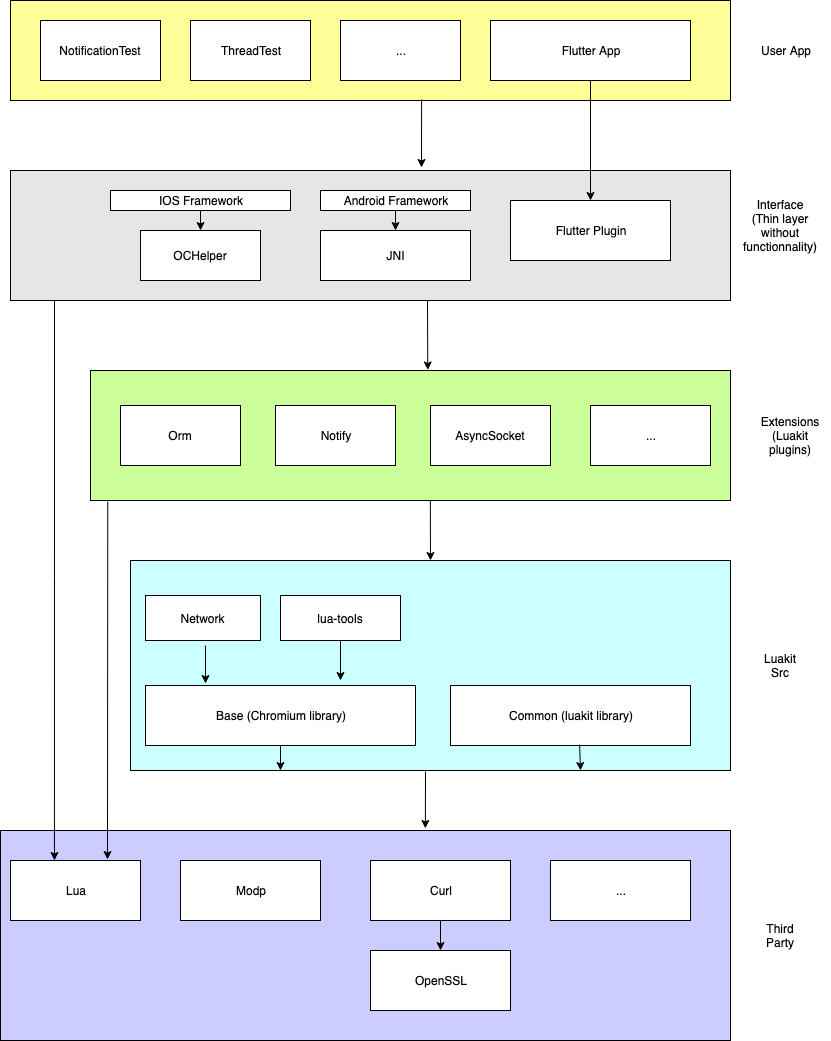

The diagram above was exported from draw.io. Its source (the exported page's mxGraphModel, read from the mxfile embedded in the PNG):
<mxGraphModel dx="1882" dy="915" grid="1" gridSize="10" guides="1" tooltips="1" connect="1" arrows="1" fold="1" page="1" pageScale="1" pageWidth="850" pageHeight="1100" math="0" shadow="0">
  <root>
    <mxCell id="0" />
    <mxCell id="1" parent="0" />
    <mxCell id="fO4KkbyevoRms-XMn0vS-1" value="" style="rounded=0;whiteSpace=wrap;html=1;fillColor=#FFFF99;" parent="1" vertex="1">
      <mxGeometry x="20" y="20" width="720" height="100" as="geometry" />
    </mxCell>
    <mxCell id="fO4KkbyevoRms-XMn0vS-2" value="User App" style="text;html=1;strokeColor=none;fillColor=none;align=center;verticalAlign=middle;whiteSpace=wrap;rounded=0;" parent="1" vertex="1">
      <mxGeometry x="760" y="60" width="70" height="20" as="geometry" />
    </mxCell>
    <mxCell id="fO4KkbyevoRms-XMn0vS-3" value="" style="rounded=0;whiteSpace=wrap;html=1;fillColor=#FFFFFF;" parent="1" vertex="1">
      <mxGeometry x="50" y="40" width="120" height="60" as="geometry" />
    </mxCell>
    <mxCell id="fO4KkbyevoRms-XMn0vS-4" value="" style="rounded=0;whiteSpace=wrap;html=1;fillColor=#FFFFFF;" parent="1" vertex="1">
      <mxGeometry x="200" y="40" width="120" height="60" as="geometry" />
    </mxCell>
    <mxCell id="fO4KkbyevoRms-XMn0vS-6" value="Flutter App" style="rounded=0;whiteSpace=wrap;html=1;fillColor=#FFFFFF;" parent="1" vertex="1">
      <mxGeometry x="500" y="40" width="200" height="60" as="geometry" />
    </mxCell>
    <mxCell id="fO4KkbyevoRms-XMn0vS-7" value="..." style="rounded=0;whiteSpace=wrap;html=1;fillColor=#FFFFFF;" parent="1" vertex="1">
      <mxGeometry x="350" y="40" width="120" height="60" as="geometry" />
    </mxCell>
    <mxCell id="fO4KkbyevoRms-XMn0vS-8" value="NotificationTest" style="text;html=1;strokeColor=none;fillColor=none;align=center;verticalAlign=middle;whiteSpace=wrap;rounded=0;" parent="1" vertex="1">
      <mxGeometry x="70" y="60" width="80" height="20" as="geometry" />
    </mxCell>
    <mxCell id="fO4KkbyevoRms-XMn0vS-9" value="ThreadTest" style="text;html=1;strokeColor=none;fillColor=none;align=center;verticalAlign=middle;whiteSpace=wrap;rounded=0;" parent="1" vertex="1">
      <mxGeometry x="210" y="60" width="100" height="20" as="geometry" />
    </mxCell>
    <mxCell id="fO4KkbyevoRms-XMn0vS-11" value="" style="rounded=0;whiteSpace=wrap;html=1;fillColor=#E6E6E6;" parent="1" vertex="1">
      <mxGeometry x="20" y="190" width="720" height="130" as="geometry" />
    </mxCell>
    <mxCell id="fO4KkbyevoRms-XMn0vS-14" value="Interface&lt;br&gt;(Thin layer without functionnality)" style="text;html=1;strokeColor=none;fillColor=none;align=center;verticalAlign=middle;whiteSpace=wrap;rounded=0;" parent="1" vertex="1">
      <mxGeometry x="750" y="235" width="80" height="20" as="geometry" />
    </mxCell>
    <mxCell id="fO4KkbyevoRms-XMn0vS-15" value="IOS Framework" style="rounded=0;whiteSpace=wrap;html=1;fillColor=#FFFFFF;" parent="1" vertex="1">
      <mxGeometry x="120" y="210" width="180" height="20" as="geometry" />
    </mxCell>
    <mxCell id="fO4KkbyevoRms-XMn0vS-16" value="Android Framework" style="rounded=0;whiteSpace=wrap;html=1;fillColor=#FFFFFF;" parent="1" vertex="1">
      <mxGeometry x="330" y="210" width="150" height="20" as="geometry" />
    </mxCell>
    <mxCell id="fO4KkbyevoRms-XMn0vS-17" value="Flutter Plugin" style="rounded=0;whiteSpace=wrap;html=1;fillColor=#FFFFFF;" parent="1" vertex="1">
      <mxGeometry x="520" y="220" width="160" height="60" as="geometry" />
    </mxCell>
    <mxCell id="fO4KkbyevoRms-XMn0vS-18" value="" style="endArrow=classic;html=1;exitX=0.571;exitY=0.99;exitDx=0;exitDy=0;exitPerimeter=0;" parent="1" source="fO4KkbyevoRms-XMn0vS-1" edge="1">
      <mxGeometry width="50" height="50" relative="1" as="geometry">
        <mxPoint x="395" y="120" as="sourcePoint" />
        <mxPoint x="431" y="187" as="targetPoint" />
      </mxGeometry>
    </mxCell>
    <mxCell id="fO4KkbyevoRms-XMn0vS-19" value="JNI" style="rounded=0;whiteSpace=wrap;html=1;fillColor=#FFFFFF;" parent="1" vertex="1">
      <mxGeometry x="330" y="250" width="150" height="50" as="geometry" />
    </mxCell>
    <mxCell id="fO4KkbyevoRms-XMn0vS-20" value="" style="endArrow=classic;html=1;exitX=0.5;exitY=1;exitDx=0;exitDy=0;entryX=0.5;entryY=0;entryDx=0;entryDy=0;" parent="1" source="fO4KkbyevoRms-XMn0vS-16" target="fO4KkbyevoRms-XMn0vS-19" edge="1">
      <mxGeometry width="50" height="50" relative="1" as="geometry">
        <mxPoint x="20" y="540" as="sourcePoint" />
        <mxPoint x="70" y="490" as="targetPoint" />
      </mxGeometry>
    </mxCell>
    <mxCell id="fO4KkbyevoRms-XMn0vS-21" value="" style="endArrow=classic;html=1;exitX=0.5;exitY=1;exitDx=0;exitDy=0;entryX=0.5;entryY=0;entryDx=0;entryDy=0;" parent="1" source="fO4KkbyevoRms-XMn0vS-6" target="fO4KkbyevoRms-XMn0vS-17" edge="1">
      <mxGeometry width="50" height="50" relative="1" as="geometry">
        <mxPoint x="20" y="390" as="sourcePoint" />
        <mxPoint x="70" y="340" as="targetPoint" />
      </mxGeometry>
    </mxCell>
    <mxCell id="fO4KkbyevoRms-XMn0vS-23" value="" style="rounded=0;whiteSpace=wrap;html=1;fillColor=#CCFF99;" parent="1" vertex="1">
      <mxGeometry x="100" y="390" width="640" height="130" as="geometry" />
    </mxCell>
    <mxCell id="fO4KkbyevoRms-XMn0vS-25" value="Extensions&lt;br&gt;(Luakit plugins)" style="text;html=1;strokeColor=none;fillColor=none;align=center;verticalAlign=middle;whiteSpace=wrap;rounded=0;" parent="1" vertex="1">
      <mxGeometry x="760" y="445" width="80" height="20" as="geometry" />
    </mxCell>
    <mxCell id="fO4KkbyevoRms-XMn0vS-26" value="" style="endArrow=classic;html=1;entryX=0.527;entryY=-0.004;entryDx=0;entryDy=0;entryPerimeter=0;" parent="1" target="fO4KkbyevoRms-XMn0vS-23" edge="1">
      <mxGeometry width="50" height="50" relative="1" as="geometry">
        <mxPoint x="437" y="320" as="sourcePoint" />
        <mxPoint x="70" y="660" as="targetPoint" />
      </mxGeometry>
    </mxCell>
    <mxCell id="fO4KkbyevoRms-XMn0vS-28" value="Orm" style="rounded=0;whiteSpace=wrap;html=1;fillColor=#FFFFFF;" parent="1" vertex="1">
      <mxGeometry x="130" y="425" width="120" height="60" as="geometry" />
    </mxCell>
    <mxCell id="fO4KkbyevoRms-XMn0vS-29" value="Notify" style="rounded=0;whiteSpace=wrap;html=1;fillColor=#FFFFFF;" parent="1" vertex="1">
      <mxGeometry x="285" y="425" width="120" height="60" as="geometry" />
    </mxCell>
    <mxCell id="fO4KkbyevoRms-XMn0vS-30" value="AsyncSocket" style="rounded=0;whiteSpace=wrap;html=1;fillColor=#FFFFFF;" parent="1" vertex="1">
      <mxGeometry x="440" y="425" width="120" height="60" as="geometry" />
    </mxCell>
    <mxCell id="fO4KkbyevoRms-XMn0vS-31" value="..." style="rounded=0;whiteSpace=wrap;html=1;fillColor=#FFFFFF;" parent="1" vertex="1">
      <mxGeometry x="600" y="425" width="120" height="60" as="geometry" />
    </mxCell>
    <mxCell id="fO4KkbyevoRms-XMn0vS-32" value="" style="rounded=0;whiteSpace=wrap;html=1;fillColor=#CCFFFF;" parent="1" vertex="1">
      <mxGeometry x="140" y="580" width="600" height="210" as="geometry" />
    </mxCell>
    <mxCell id="fO4KkbyevoRms-XMn0vS-33" value="" style="endArrow=classic;html=1;exitX=0.531;exitY=1;exitDx=0;exitDy=0;exitPerimeter=0;" parent="1" source="fO4KkbyevoRms-XMn0vS-23" edge="1">
      <mxGeometry width="50" height="50" relative="1" as="geometry">
        <mxPoint x="20" y="870" as="sourcePoint" />
        <mxPoint x="440" y="580" as="targetPoint" />
      </mxGeometry>
    </mxCell>
    <mxCell id="fO4KkbyevoRms-XMn0vS-35" value="Base (Chromium library)" style="rounded=0;whiteSpace=wrap;html=1;fillColor=#FFFFFF;" parent="1" vertex="1">
      <mxGeometry x="155" y="705" width="270" height="60" as="geometry" />
    </mxCell>
    <mxCell id="fO4KkbyevoRms-XMn0vS-36" value="Common (luakit library)" style="rounded=0;whiteSpace=wrap;html=1;fillColor=#FFFFFF;" parent="1" vertex="1">
      <mxGeometry x="460" y="705" width="240" height="60" as="geometry" />
    </mxCell>
    <mxCell id="fO4KkbyevoRms-XMn0vS-37" value="Network" style="rounded=0;whiteSpace=wrap;html=1;fillColor=#FFFFFF;" parent="1" vertex="1">
      <mxGeometry x="155" y="615" width="115" height="45" as="geometry" />
    </mxCell>
    <mxCell id="fO4KkbyevoRms-XMn0vS-38" value="" style="endArrow=classic;html=1;" parent="1" edge="1">
      <mxGeometry width="50" height="50" relative="1" as="geometry">
        <mxPoint x="215" y="665" as="sourcePoint" />
        <mxPoint x="215" y="703" as="targetPoint" />
      </mxGeometry>
    </mxCell>
    <mxCell id="fO4KkbyevoRms-XMn0vS-39" value="Luakit Src" style="text;html=1;strokeColor=none;fillColor=none;align=center;verticalAlign=middle;whiteSpace=wrap;rounded=0;" parent="1" vertex="1">
      <mxGeometry x="770" y="675" width="40" height="20" as="geometry" />
    </mxCell>
    <mxCell id="fO4KkbyevoRms-XMn0vS-42" value="" style="rounded=0;whiteSpace=wrap;html=1;fillColor=#CCCCFF;" parent="1" vertex="1">
      <mxGeometry x="10" y="850" width="730" height="210" as="geometry" />
    </mxCell>
    <mxCell id="fO4KkbyevoRms-XMn0vS-44" value="Lua" style="rounded=0;whiteSpace=wrap;html=1;fillColor=#FFFFFF;" parent="1" vertex="1">
      <mxGeometry x="20" y="880" width="130" height="60" as="geometry" />
    </mxCell>
    <mxCell id="fO4KkbyevoRms-XMn0vS-45" value="Modp" style="rounded=0;whiteSpace=wrap;html=1;fillColor=#FFFFFF;" parent="1" vertex="1">
      <mxGeometry x="190" y="880" width="140" height="60" as="geometry" />
    </mxCell>
    <mxCell id="fO4KkbyevoRms-XMn0vS-46" value="Curl" style="rounded=0;whiteSpace=wrap;html=1;fillColor=#FFFFFF;" parent="1" vertex="1">
      <mxGeometry x="380" y="880" width="140" height="60" as="geometry" />
    </mxCell>
    <mxCell id="fO4KkbyevoRms-XMn0vS-47" value="..." style="rounded=0;whiteSpace=wrap;html=1;fillColor=#FFFFFF;" parent="1" vertex="1">
      <mxGeometry x="560" y="880" width="140" height="60" as="geometry" />
    </mxCell>
    <mxCell id="fO4KkbyevoRms-XMn0vS-48" value="OpenSSL" style="rounded=0;whiteSpace=wrap;html=1;fillColor=#FFFFFF;" parent="1" vertex="1">
      <mxGeometry x="380" y="970" width="140" height="60" as="geometry" />
    </mxCell>
    <mxCell id="fO4KkbyevoRms-XMn0vS-49" value="" style="endArrow=classic;html=1;exitX=0.5;exitY=1;exitDx=0;exitDy=0;entryX=0.5;entryY=0;entryDx=0;entryDy=0;" parent="1" source="fO4KkbyevoRms-XMn0vS-46" target="fO4KkbyevoRms-XMn0vS-48" edge="1">
      <mxGeometry width="50" height="50" relative="1" as="geometry">
        <mxPoint x="10" y="1130" as="sourcePoint" />
        <mxPoint x="60" y="1080" as="targetPoint" />
      </mxGeometry>
    </mxCell>
    <mxCell id="fO4KkbyevoRms-XMn0vS-50" value="" style="endArrow=classic;html=1;entryX=0.582;entryY=-0.01;entryDx=0;entryDy=0;entryPerimeter=0;" parent="1" target="fO4KkbyevoRms-XMn0vS-42" edge="1">
      <mxGeometry width="50" height="50" relative="1" as="geometry">
        <mxPoint x="435" y="791" as="sourcePoint" />
        <mxPoint x="60" y="1080" as="targetPoint" />
      </mxGeometry>
    </mxCell>
    <mxCell id="fO4KkbyevoRms-XMn0vS-51" value="Third Party" style="text;html=1;strokeColor=none;fillColor=none;align=center;verticalAlign=middle;whiteSpace=wrap;rounded=0;" parent="1" vertex="1">
      <mxGeometry x="770" y="945" width="40" height="20" as="geometry" />
    </mxCell>
    <mxCell id="rRkUJSFfREL74kJTqaEV-1" value="" style="endArrow=classic;html=1;exitX=0.027;exitY=1.008;exitDx=0;exitDy=0;exitPerimeter=0;" parent="1" source="fO4KkbyevoRms-XMn0vS-23" edge="1">
      <mxGeometry width="50" height="50" relative="1" as="geometry">
        <mxPoint x="10" y="1130" as="sourcePoint" />
        <mxPoint x="117" y="879" as="targetPoint" />
      </mxGeometry>
    </mxCell>
    <mxCell id="rRkUJSFfREL74kJTqaEV-2" value="" style="endArrow=classic;html=1;entryX=0.338;entryY=0;entryDx=0;entryDy=0;entryPerimeter=0;" parent="1" target="fO4KkbyevoRms-XMn0vS-44" edge="1">
      <mxGeometry width="50" height="50" relative="1" as="geometry">
        <mxPoint x="64" y="320" as="sourcePoint" />
        <mxPoint x="60" y="1080" as="targetPoint" />
      </mxGeometry>
    </mxCell>
    <mxCell id="rRkUJSFfREL74kJTqaEV-3" value="" style="endArrow=classic;html=1;exitX=0.5;exitY=1;exitDx=0;exitDy=0;entryX=0.25;entryY=1;entryDx=0;entryDy=0;" parent="1" source="fO4KkbyevoRms-XMn0vS-35" target="fO4KkbyevoRms-XMn0vS-32" edge="1">
      <mxGeometry width="50" height="50" relative="1" as="geometry">
        <mxPoint x="10" y="1130" as="sourcePoint" />
        <mxPoint x="60" y="1080" as="targetPoint" />
      </mxGeometry>
    </mxCell>
    <mxCell id="rRkUJSFfREL74kJTqaEV-4" value="" style="endArrow=classic;html=1;exitX=0.538;exitY=0.983;exitDx=0;exitDy=0;exitPerimeter=0;" parent="1" source="fO4KkbyevoRms-XMn0vS-36" edge="1">
      <mxGeometry width="50" height="50" relative="1" as="geometry">
        <mxPoint x="10" y="1130" as="sourcePoint" />
        <mxPoint x="590" y="790" as="targetPoint" />
      </mxGeometry>
    </mxCell>
    <mxCell id="3liA8NJQEEuw10lZoMCv-1" value="OCHelper" style="rounded=0;whiteSpace=wrap;html=1;" parent="1" vertex="1">
      <mxGeometry x="150" y="250" width="120" height="50" as="geometry" />
    </mxCell>
    <mxCell id="3liA8NJQEEuw10lZoMCv-2" value="" style="endArrow=classic;html=1;exitX=0.5;exitY=1;exitDx=0;exitDy=0;entryX=0.5;entryY=0;entryDx=0;entryDy=0;" parent="1" source="fO4KkbyevoRms-XMn0vS-15" target="3liA8NJQEEuw10lZoMCv-1" edge="1">
      <mxGeometry width="50" height="50" relative="1" as="geometry">
        <mxPoint x="10" y="1130" as="sourcePoint" />
        <mxPoint x="60" y="1080" as="targetPoint" />
      </mxGeometry>
    </mxCell>
    <mxCell id="3liA8NJQEEuw10lZoMCv-4" value="lua-tools" style="rounded=0;whiteSpace=wrap;html=1;" parent="1" vertex="1">
      <mxGeometry x="290" y="615" width="120" height="45" as="geometry" />
    </mxCell>
    <mxCell id="3liA8NJQEEuw10lZoMCv-5" value="" style="endArrow=classic;html=1;exitX=0.5;exitY=1;exitDx=0;exitDy=0;" parent="1" source="3liA8NJQEEuw10lZoMCv-4" edge="1">
      <mxGeometry width="50" height="50" relative="1" as="geometry">
        <mxPoint x="10" y="1130" as="sourcePoint" />
        <mxPoint x="350" y="700" as="targetPoint" />
      </mxGeometry>
    </mxCell>
  </root>
</mxGraphModel>